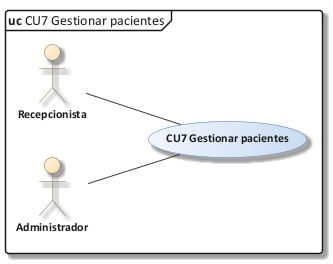

The diagram above was rendered by PlantUML. Its source (embedded in the PNG):
@startuml 09_cu_cu07
!include C:/Users/Sergio Estaca Paco/Desktop/HeadSalud/Docs/diagramas/estilo_ea.iuml
mainframe **uc** CU7 Gestionar pacientes
left to right direction
actor "Recepcionista" as REC
actor "Administrador" as ADM
usecase "CU7 Gestionar pacientes" as UC
REC -- UC
ADM -- UC
@enduml